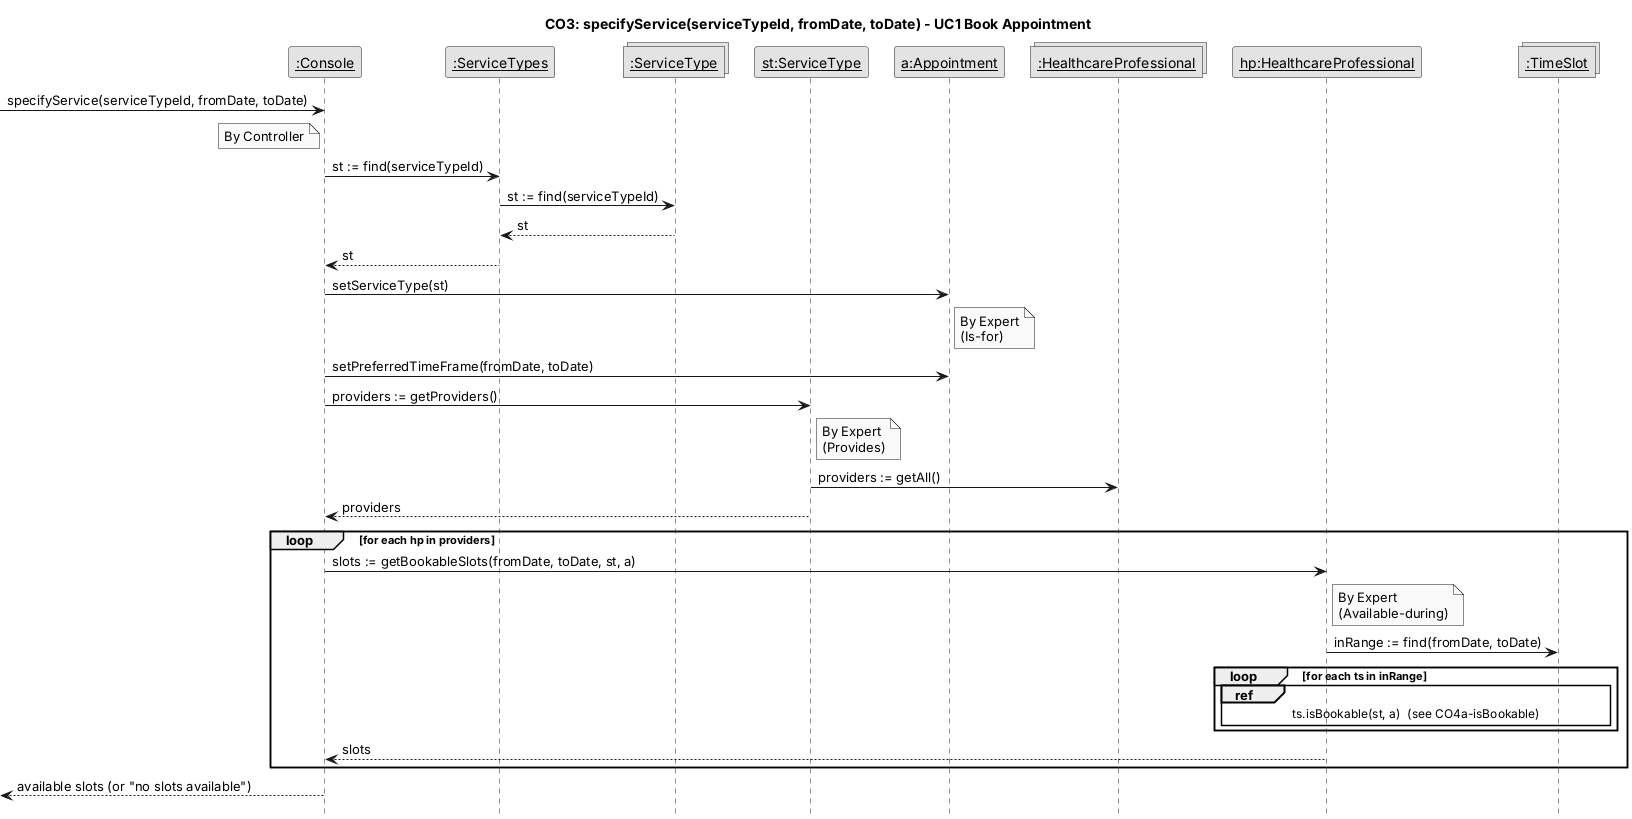

The diagram above was rendered by PlantUML. Its source (embedded in the PNG):
@startuml CO3-specifyService
hide footbox
skinparam monochrome true
skinparam shadowing false
skinparam defaultFontName Arial
skinparam sequenceMessageAlign left
skinparam ParticipantPadding 8
skinparam noteBorderThickness 0.5
title CO3: specifyService(serviceTypeId, fromDate, toDate) - UC1 Book Appointment
participant "__:Console__" as Console
participant "__:ServiceTypes__" as ServiceTypes
collections "__:ServiceType__" as STSet
participant "__st:ServiceType__" as st
participant "__a:Appointment__" as a
collections "__:HealthcareProfessional__" as HPSet
participant "__hp:HealthcareProfessional__" as hp
collections "__:TimeSlot__" as TSSet
[-> Console : specifyService(serviceTypeId, fromDate, toDate)
note left of Console : By Controller
Console -> ServiceTypes : st := find(serviceTypeId)
ServiceTypes -> STSet : st := find(serviceTypeId)
STSet --> ServiceTypes : st
ServiceTypes --> Console : st
Console -> a : setServiceType(st)
note right of a : By Expert\n(Is-for)
Console -> a : setPreferredTimeFrame(fromDate, toDate)
Console -> st : providers := getProviders()
note right of st : By Expert\n(Provides)
st -> HPSet : providers := getAll()
st --> Console : providers
loop for each hp in providers
  Console -> hp : slots := getBookableSlots(fromDate, toDate, st, a)
  note right of hp : By Expert\n(Available-during)
  hp -> TSSet : inRange := find(fromDate, toDate)
  loop for each ts in inRange
    ref over hp, TSSet : ts.isBookable(st, a)  (see CO4a-isBookable)
  end
  hp --> Console : slots
end
[<-- Console : available slots (or "no slots available")
@enduml